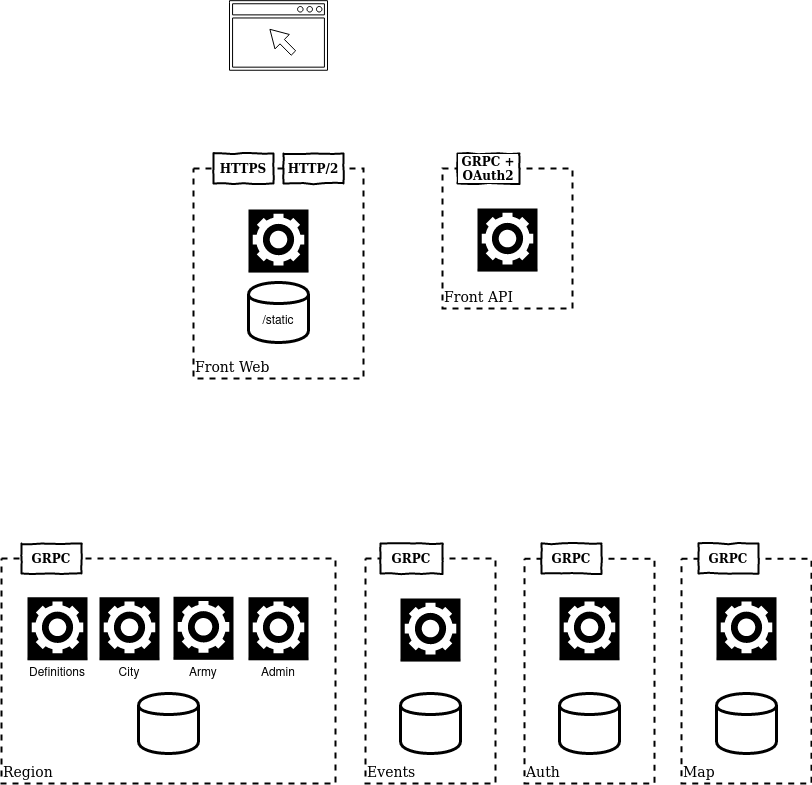

The diagram above was exported from draw.io. Its source (the exported page's mxGraphModel, read from the mxfile embedded in the PNG):
<mxGraphModel dx="1422" dy="816" grid="1" gridSize="10" guides="1" tooltips="1" connect="1" arrows="1" fold="1" page="1" pageScale="1" pageWidth="850" pageHeight="1100" math="0" shadow="0">
  <root>
    <mxCell id="0" />
    <mxCell id="1" parent="0" />
    <mxCell id="Qmd833L3rsoNZtajw5aN-2" value="&lt;div&gt; Region&lt;br&gt;&lt;/div&gt;" style="rounded=0;whiteSpace=wrap;html=1;dashed=1;verticalAlign=bottom;align=left;strokeWidth=2;fontSize=14;fontFamily=Verdana;" parent="1" vertex="1">
      <mxGeometry x="20" y="575" width="334" height="225" as="geometry" />
    </mxCell>
    <mxCell id="Qmd833L3rsoNZtajw5aN-4" value="Front API" style="rounded=0;whiteSpace=wrap;html=1;dashed=1;verticalAlign=bottom;align=left;strokeWidth=2;fontSize=14;fontFamily=Verdana;" parent="1" vertex="1">
      <mxGeometry x="461" y="185" width="130" height="140" as="geometry" />
    </mxCell>
    <mxCell id="Qmd833L3rsoNZtajw5aN-1" value="Front Web" style="rounded=0;whiteSpace=wrap;html=1;dashed=1;verticalAlign=bottom;align=left;strokeWidth=2;fontSize=14;fontFamily=Verdana;" parent="1" vertex="1">
      <mxGeometry x="212" y="185" width="170" height="210" as="geometry" />
    </mxCell>
    <mxCell id="Qmd833L3rsoNZtajw5aN-3" value="Auth" style="rounded=0;whiteSpace=wrap;html=1;dashed=1;align=left;verticalAlign=bottom;strokeWidth=2;fontSize=14;fontFamily=Verdana;" parent="1" vertex="1">
      <mxGeometry x="543" y="575.25" width="130" height="224.75" as="geometry" />
    </mxCell>
    <mxCell id="Qmd833L3rsoNZtajw5aN-48" value="Events" style="rounded=0;whiteSpace=wrap;html=1;dashed=1;verticalAlign=bottom;align=left;strokeWidth=2;fontSize=14;fontFamily=Verdana;" parent="1" vertex="1">
      <mxGeometry x="384" y="575" width="130" height="225" as="geometry" />
    </mxCell>
    <UserObject label="" link="https://github.com/jfsmig/hegemonie/blob/master/api/region.proto#L18" id="Qmd833L3rsoNZtajw5aN-21">
      <mxCell style="outlineConnect=0;dashed=0;verticalLabelPosition=bottom;verticalAlign=top;align=center;html=1;shape=mxgraph.aws3.worker;gradientColor=none;strokeColor=#000000;fontColor=#B3B3B3;fillColor=#000000;" parent="1" vertex="1">
        <mxGeometry x="118" y="613.75" width="60" height="63" as="geometry" />
      </mxCell>
    </UserObject>
    <UserObject label="" link="https://github.com/jfsmig/hegemonie/blob/master/api/region.proto#L68" id="Qmd833L3rsoNZtajw5aN-23">
      <mxCell style="outlineConnect=0;dashed=0;verticalLabelPosition=bottom;verticalAlign=top;align=center;html=1;shape=mxgraph.aws3.worker;gradientColor=none;strokeColor=#000000;fontColor=#B3B3B3;fillColor=#000000;" parent="1" vertex="1">
        <mxGeometry x="192" y="613.25" width="60" height="63" as="geometry" />
      </mxCell>
    </UserObject>
    <UserObject label="" link="https://github.com/jfsmig/hegemonie/blob/master/api/region.proto#L58" id="Qmd833L3rsoNZtajw5aN-24">
      <mxCell style="outlineConnect=0;dashed=0;verticalLabelPosition=bottom;verticalAlign=top;align=center;html=1;shape=mxgraph.aws3.worker;gradientColor=none;strokeColor=#000000;fontColor=#B3B3B3;fillColor=#000000;" parent="1" vertex="1">
        <mxGeometry x="267" y="613.75" width="60" height="63" as="geometry" />
      </mxCell>
    </UserObject>
    <UserObject label="" link="https://github.com/jfsmig/hegemonie/blob/master/api/auth.proto" id="Qmd833L3rsoNZtajw5aN-25">
      <mxCell style="outlineConnect=0;dashed=0;verticalLabelPosition=bottom;verticalAlign=top;align=center;html=1;shape=mxgraph.aws3.worker;fillColor=#000000;gradientColor=none;strokeColor=#000000;" parent="1" vertex="1">
        <mxGeometry x="578" y="613.75" width="60" height="63" as="geometry" />
      </mxCell>
    </UserObject>
    <mxCell id="Qmd833L3rsoNZtajw5aN-35" value="/static" style="shape=cylinder;whiteSpace=wrap;html=1;boundedLbl=1;backgroundOutline=1;labelBackgroundColor=#FFFFFF;strokeColor=#000000;fillColor=#FFFFFF;fontColor=#000000;align=center;strokeWidth=3;" parent="1" vertex="1">
      <mxGeometry x="267" y="299" width="60" height="60" as="geometry" />
    </mxCell>
    <mxCell id="Qmd833L3rsoNZtajw5aN-39" value="" style="outlineConnect=0;dashed=0;verticalLabelPosition=bottom;verticalAlign=top;align=center;html=1;shape=mxgraph.aws3.worker;fillColor=#000000;gradientColor=none;strokeColor=#000000;" parent="1" vertex="1">
      <mxGeometry x="496" y="225" width="60" height="63" as="geometry" />
    </mxCell>
    <mxCell id="Qmd833L3rsoNZtajw5aN-41" value="HTTPS" style="html=1;whiteSpace=wrap;comic=1;strokeWidth=2;fontFamily=Comic Sans MS;fontStyle=1;labelBackgroundColor=#FFFFFF;fillColor=#FFFFFF;align=center;" parent="1" vertex="1">
      <mxGeometry x="232" y="170" width="60" height="30" as="geometry" />
    </mxCell>
    <mxCell id="Qmd833L3rsoNZtajw5aN-42" value="HTTP/2" style="html=1;whiteSpace=wrap;comic=1;strokeWidth=2;fontFamily=Comic Sans MS;fontStyle=1;labelBackgroundColor=#FFFFFF;fillColor=#FFFFFF;align=center;" parent="1" vertex="1">
      <mxGeometry x="302" y="170" width="60" height="30" as="geometry" />
    </mxCell>
    <mxCell id="Qmd833L3rsoNZtajw5aN-43" value="GRPC + OAuth2" style="html=1;whiteSpace=wrap;comic=1;strokeWidth=2;fontFamily=Comic Sans MS;fontStyle=1;labelBackgroundColor=#FFFFFF;fillColor=#FFFFFF;align=center;" parent="1" vertex="1">
      <mxGeometry x="476" y="170" width="62" height="30" as="geometry" />
    </mxCell>
    <mxCell id="Qmd833L3rsoNZtajw5aN-45" value="GRPC" style="html=1;whiteSpace=wrap;comic=1;strokeWidth=2;fontFamily=Comic Sans MS;fontStyle=1;labelBackgroundColor=#FFFFFF;fillColor=#FFFFFF;align=center;" parent="1" vertex="1">
      <mxGeometry x="560" y="560" width="60" height="30" as="geometry" />
    </mxCell>
    <mxCell id="Qmd833L3rsoNZtajw5aN-46" value="GRPC" style="html=1;whiteSpace=wrap;comic=1;strokeWidth=2;fontFamily=Comic Sans MS;fontStyle=1;labelBackgroundColor=#FFFFFF;fillColor=#FFFFFF;align=center;" parent="1" vertex="1">
      <mxGeometry x="40" y="560" width="60" height="30" as="geometry" />
    </mxCell>
    <mxCell id="Qmd833L3rsoNZtajw5aN-47" value="" style="outlineConnect=0;dashed=0;verticalLabelPosition=bottom;verticalAlign=top;align=center;html=1;shape=mxgraph.aws3.worker;fillColor=#000000;gradientColor=none;strokeColor=#000000;" parent="1" vertex="1">
      <mxGeometry x="267" y="226" width="60" height="63" as="geometry" />
    </mxCell>
    <UserObject label="" link="https://github.com/jfsmig/hegemonie/blob/master/api/event.proto" id="Qmd833L3rsoNZtajw5aN-49">
      <mxCell style="outlineConnect=0;dashed=0;verticalLabelPosition=bottom;verticalAlign=top;align=center;html=1;shape=mxgraph.aws3.worker;fillColor=#000000;gradientColor=none;strokeColor=#000000;" parent="1" vertex="1">
        <mxGeometry x="419" y="615" width="60" height="63" as="geometry" />
      </mxCell>
    </UserObject>
    <mxCell id="Qmd833L3rsoNZtajw5aN-50" value="GRPC" style="html=1;whiteSpace=wrap;comic=1;strokeWidth=2;fontFamily=Comic Sans MS;fontStyle=1;labelBackgroundColor=#FFFFFF;fillColor=#FFFFFF;align=center;" parent="1" vertex="1">
      <mxGeometry x="399" y="560" width="62" height="30" as="geometry" />
    </mxCell>
    <mxCell id="Qmd833L3rsoNZtajw5aN-51" value="" style="pointerEvents=1;shadow=0;dashed=0;html=1;aspect=fixed;labelPosition=center;verticalLabelPosition=bottom;verticalAlign=top;align=center;outlineConnect=0;shape=mxgraph.vvd.web_browser;labelBackgroundColor=#ffffff;fontFamily=Verdana;fontSize=14;" parent="1" vertex="1">
      <mxGeometry x="248" y="17.17" width="98" height="69.58" as="geometry" />
    </mxCell>
    <mxCell id="Qmd833L3rsoNZtajw5aN-53" value="" style="shape=cylinder;whiteSpace=wrap;html=1;boundedLbl=1;backgroundOutline=1;labelBackgroundColor=#FFFFFF;strokeColor=#000000;fillColor=#FFFFFF;fontColor=#000000;align=center;strokeWidth=3;" parent="1" vertex="1">
      <mxGeometry x="157" y="710" width="60" height="60" as="geometry" />
    </mxCell>
    <mxCell id="Qmd833L3rsoNZtajw5aN-57" value="" style="shape=cylinder;whiteSpace=wrap;html=1;boundedLbl=1;backgroundOutline=1;labelBackgroundColor=#FFFFFF;strokeColor=#000000;fillColor=#FFFFFF;fontColor=#000000;align=center;strokeWidth=3;" parent="1" vertex="1">
      <mxGeometry x="419" y="710" width="60" height="60" as="geometry" />
    </mxCell>
    <mxCell id="Qmd833L3rsoNZtajw5aN-58" value="" style="shape=cylinder;whiteSpace=wrap;html=1;boundedLbl=1;backgroundOutline=1;labelBackgroundColor=#FFFFFF;strokeColor=#000000;fillColor=#FFFFFF;fontColor=#000000;align=center;strokeWidth=3;" parent="1" vertex="1">
      <mxGeometry x="578" y="710" width="60" height="60" as="geometry" />
    </mxCell>
    <mxCell id="Qmd833L3rsoNZtajw5aN-60" style="edgeStyle=orthogonalEdgeStyle;rounded=0;orthogonalLoop=1;jettySize=auto;html=1;exitX=0.5;exitY=1;exitDx=0;exitDy=0;exitPerimeter=0;fontFamily=Verdana;fontSize=14;fontColor=#000000;" parent="1" source="Qmd833L3rsoNZtajw5aN-21" target="Qmd833L3rsoNZtajw5aN-21" edge="1">
      <mxGeometry relative="1" as="geometry" />
    </mxCell>
    <mxCell id="1z2v9AvVyx_hYkymKAv8-2" value="City" style="text;html=1;strokeColor=none;fillColor=none;align=center;verticalAlign=middle;whiteSpace=wrap;rounded=0;" parent="1" vertex="1">
      <mxGeometry x="128" y="680" width="40" height="20" as="geometry" />
    </mxCell>
    <mxCell id="1z2v9AvVyx_hYkymKAv8-3" value="Admin" style="text;html=1;strokeColor=none;fillColor=none;align=center;verticalAlign=middle;whiteSpace=wrap;rounded=0;" parent="1" vertex="1">
      <mxGeometry x="277" y="680" width="40" height="20" as="geometry" />
    </mxCell>
    <mxCell id="1z2v9AvVyx_hYkymKAv8-4" value="Army" style="text;html=1;strokeColor=none;fillColor=none;align=center;verticalAlign=middle;whiteSpace=wrap;rounded=0;" parent="1" vertex="1">
      <mxGeometry x="202" y="680" width="40" height="20" as="geometry" />
    </mxCell>
    <mxCell id="JECd0o1hFwT94BujrOHy-1" value="Map" style="rounded=0;whiteSpace=wrap;html=1;dashed=1;align=left;verticalAlign=bottom;strokeWidth=2;fontSize=14;fontFamily=Verdana;" vertex="1" parent="1">
      <mxGeometry x="700" y="575.25" width="130" height="224.75" as="geometry" />
    </mxCell>
    <UserObject label="" link="https://github.com/jfsmig/hegemonie/blob/master/api/region.proto#L10" id="JECd0o1hFwT94BujrOHy-2">
      <mxCell style="outlineConnect=0;dashed=0;verticalLabelPosition=bottom;verticalAlign=top;align=center;html=1;shape=mxgraph.aws3.worker;fillColor=#000000;gradientColor=none;strokeColor=#000000;" vertex="1" parent="1">
        <mxGeometry x="735" y="613.75" width="60" height="63" as="geometry" />
      </mxCell>
    </UserObject>
    <mxCell id="JECd0o1hFwT94BujrOHy-3" value="GRPC" style="html=1;whiteSpace=wrap;comic=1;strokeWidth=2;fontFamily=Comic Sans MS;fontStyle=1;labelBackgroundColor=#FFFFFF;fillColor=#FFFFFF;align=center;" vertex="1" parent="1">
      <mxGeometry x="717" y="560" width="60" height="30" as="geometry" />
    </mxCell>
    <mxCell id="JECd0o1hFwT94BujrOHy-4" value="" style="shape=cylinder;whiteSpace=wrap;html=1;boundedLbl=1;backgroundOutline=1;labelBackgroundColor=#FFFFFF;strokeColor=#000000;fillColor=#FFFFFF;fontColor=#000000;align=center;strokeWidth=3;" vertex="1" parent="1">
      <mxGeometry x="735" y="710" width="60" height="60" as="geometry" />
    </mxCell>
    <UserObject label="" link="https://github.com/jfsmig/hegemonie/blob/master/api/region.proto#L50" id="JECd0o1hFwT94BujrOHy-5">
      <mxCell style="outlineConnect=0;dashed=0;verticalLabelPosition=bottom;verticalAlign=top;align=center;html=1;shape=mxgraph.aws3.worker;gradientColor=none;strokeColor=#000000;fontColor=#B3B3B3;fillColor=#000000;" vertex="1" parent="1">
        <mxGeometry x="46" y="613.75" width="60" height="63" as="geometry" />
      </mxCell>
    </UserObject>
    <mxCell id="JECd0o1hFwT94BujrOHy-8" value="Definitions" style="text;html=1;strokeColor=none;fillColor=none;align=center;verticalAlign=middle;whiteSpace=wrap;rounded=0;" vertex="1" parent="1">
      <mxGeometry x="56" y="680" width="40" height="20" as="geometry" />
    </mxCell>
  </root>
</mxGraphModel>